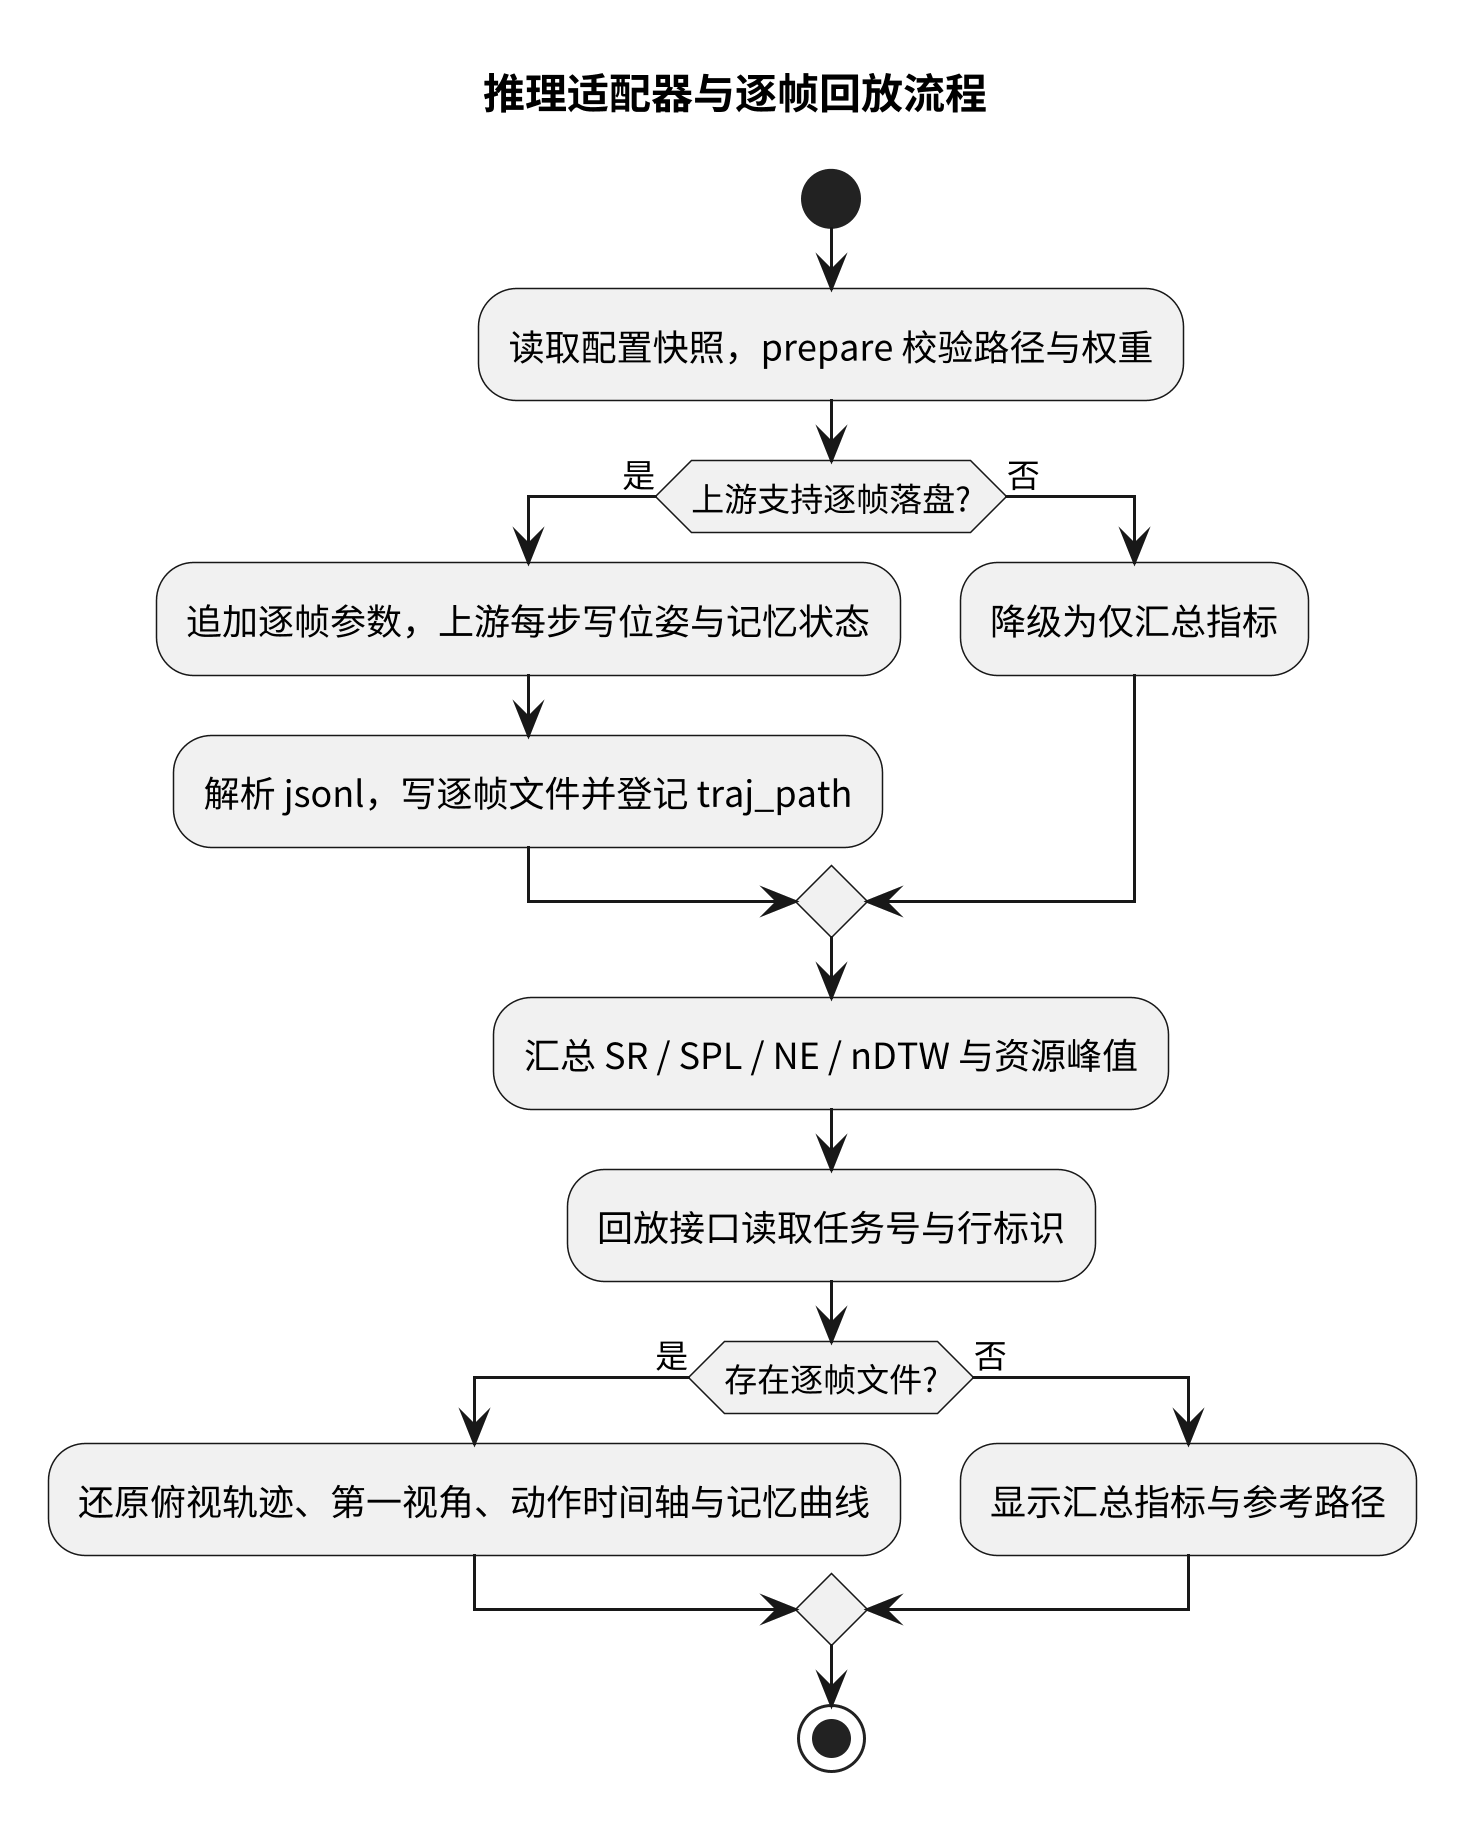

The diagram above was rendered by PlantUML. Its source (embedded in the PNG):
@startuml
scale 3
skinparam defaultFontName "Noto Sans CJK SC"
title 推理适配器与逐帧回放流程
start
:读取配置快照，prepare 校验路径与权重;
if (上游支持逐帧落盘?) then (是)
  :追加逐帧参数，上游每步写位姿与记忆状态;
  :解析 jsonl，写逐帧文件并登记 traj_path;
else (否)
  :降级为仅汇总指标;
endif
:汇总 SR / SPL / NE / nDTW 与资源峰值;
:回放接口读取任务号与行标识;
if (存在逐帧文件?) then (是)
  :还原俯视轨迹、第一视角、动作时间轴与记忆曲线;
else (否)
  :显示汇总指标与参考路径;
endif
stop
@enduml